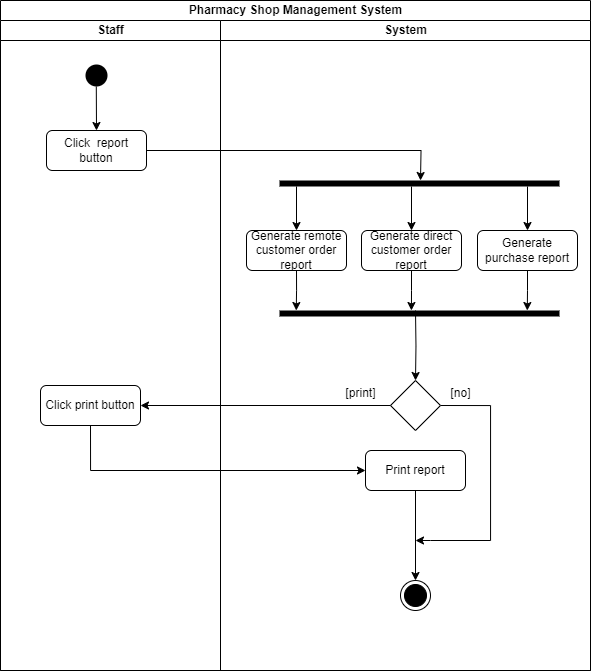

The diagram above was exported from draw.io. Its source (the exported page's mxGraphModel, read from the mxfile embedded in the PNG):
<mxGraphModel dx="1035" dy="536" grid="1" gridSize="10" guides="1" tooltips="1" connect="1" arrows="1" fold="1" page="1" pageScale="1" pageWidth="1169" pageHeight="826" background="none" math="0" shadow="0">
  <root>
    <mxCell id="0" />
    <mxCell id="1" parent="0" />
    <mxCell id="5HN4UKg1Xnu_4getq7X6-49" value="Pharmacy Shop Management System" style="swimlane;childLayout=stackLayout;resizeParent=1;resizeParentMax=0;startSize=20;html=1;" parent="1" vertex="1">
      <mxGeometry x="220" y="60" width="590" height="670" as="geometry" />
    </mxCell>
    <mxCell id="5HN4UKg1Xnu_4getq7X6-50" value="Staff" style="swimlane;startSize=20;html=1;" parent="5HN4UKg1Xnu_4getq7X6-49" vertex="1">
      <mxGeometry y="20" width="220" height="650" as="geometry" />
    </mxCell>
    <mxCell id="5HN4UKg1Xnu_4getq7X6-69" style="rounded=0;orthogonalLoop=1;jettySize=auto;html=1;exitX=0.493;exitY=0.867;exitDx=0;exitDy=0;entryX=0.5;entryY=0;entryDx=0;entryDy=0;exitPerimeter=0;" parent="5HN4UKg1Xnu_4getq7X6-50" source="5" target="5HN4UKg1Xnu_4getq7X6-56" edge="1">
      <mxGeometry relative="1" as="geometry" />
    </mxCell>
    <mxCell id="5" value="" style="ellipse;shape=startState;fillColor=#000000;strokeColor=none;" parent="5HN4UKg1Xnu_4getq7X6-50" vertex="1">
      <mxGeometry x="81" y="40" width="30" height="30" as="geometry" />
    </mxCell>
    <mxCell id="lQaxIbGDZZwbGsKKoguf-6" style="edgeStyle=orthogonalEdgeStyle;rounded=0;orthogonalLoop=1;jettySize=auto;html=1;exitX=1;exitY=0.5;exitDx=0;exitDy=0;" edge="1" parent="5HN4UKg1Xnu_4getq7X6-50" source="5HN4UKg1Xnu_4getq7X6-56">
      <mxGeometry relative="1" as="geometry">
        <mxPoint x="420" y="160" as="targetPoint" />
      </mxGeometry>
    </mxCell>
    <mxCell id="5HN4UKg1Xnu_4getq7X6-56" value="Click&amp;nbsp; report button" style="rounded=1;whiteSpace=wrap;html=1;" parent="5HN4UKg1Xnu_4getq7X6-50" vertex="1">
      <mxGeometry x="46" y="110" width="100" height="40" as="geometry" />
    </mxCell>
    <mxCell id="lQaxIbGDZZwbGsKKoguf-20" value="Click print button" style="rounded=1;whiteSpace=wrap;html=1;" vertex="1" parent="5HN4UKg1Xnu_4getq7X6-50">
      <mxGeometry x="40" y="365" width="100" height="40" as="geometry" />
    </mxCell>
    <mxCell id="5HN4UKg1Xnu_4getq7X6-51" value="System" style="swimlane;startSize=20;html=1;" parent="5HN4UKg1Xnu_4getq7X6-49" vertex="1">
      <mxGeometry x="220" y="20" width="370" height="650" as="geometry" />
    </mxCell>
    <mxCell id="m0uHN0fnXdyNOFm_q_yZ-72" value="" style="ellipse;html=1;shape=endState;fillColor=#000000;strokeColor=#000000;" parent="5HN4UKg1Xnu_4getq7X6-51" vertex="1">
      <mxGeometry x="180" y="560" width="30" height="30" as="geometry" />
    </mxCell>
    <mxCell id="lQaxIbGDZZwbGsKKoguf-5" value="" style="endArrow=none;html=1;rounded=0;strokeWidth=6;" edge="1" parent="5HN4UKg1Xnu_4getq7X6-51">
      <mxGeometry width="50" height="50" relative="1" as="geometry">
        <mxPoint x="59" y="163" as="sourcePoint" />
        <mxPoint x="339" y="163" as="targetPoint" />
      </mxGeometry>
    </mxCell>
    <mxCell id="lQaxIbGDZZwbGsKKoguf-19" style="edgeStyle=orthogonalEdgeStyle;rounded=0;orthogonalLoop=1;jettySize=auto;html=1;" edge="1" parent="5HN4UKg1Xnu_4getq7X6-51" target="lQaxIbGDZZwbGsKKoguf-18">
      <mxGeometry relative="1" as="geometry">
        <mxPoint x="195" y="290" as="sourcePoint" />
      </mxGeometry>
    </mxCell>
    <mxCell id="lQaxIbGDZZwbGsKKoguf-25" style="edgeStyle=orthogonalEdgeStyle;rounded=0;orthogonalLoop=1;jettySize=auto;html=1;exitX=1;exitY=0.5;exitDx=0;exitDy=0;" edge="1" parent="5HN4UKg1Xnu_4getq7X6-51" source="lQaxIbGDZZwbGsKKoguf-18">
      <mxGeometry relative="1" as="geometry">
        <mxPoint x="195" y="520" as="targetPoint" />
        <Array as="points">
          <mxPoint x="270" y="385" />
          <mxPoint x="270" y="520" />
          <mxPoint x="210" y="520" />
        </Array>
      </mxGeometry>
    </mxCell>
    <mxCell id="lQaxIbGDZZwbGsKKoguf-18" value="" style="rhombus;whiteSpace=wrap;html=1;" vertex="1" parent="5HN4UKg1Xnu_4getq7X6-51">
      <mxGeometry x="170" y="360" width="50" height="50" as="geometry" />
    </mxCell>
    <mxCell id="lQaxIbGDZZwbGsKKoguf-24" style="edgeStyle=orthogonalEdgeStyle;rounded=0;orthogonalLoop=1;jettySize=auto;html=1;exitX=0.5;exitY=1;exitDx=0;exitDy=0;entryX=0.5;entryY=0;entryDx=0;entryDy=0;" edge="1" parent="5HN4UKg1Xnu_4getq7X6-51" source="lQaxIbGDZZwbGsKKoguf-22" target="m0uHN0fnXdyNOFm_q_yZ-72">
      <mxGeometry relative="1" as="geometry" />
    </mxCell>
    <mxCell id="lQaxIbGDZZwbGsKKoguf-22" value="Print report" style="rounded=1;whiteSpace=wrap;html=1;" vertex="1" parent="5HN4UKg1Xnu_4getq7X6-51">
      <mxGeometry x="145" y="430" width="100" height="40" as="geometry" />
    </mxCell>
    <mxCell id="lQaxIbGDZZwbGsKKoguf-21" style="edgeStyle=orthogonalEdgeStyle;rounded=0;orthogonalLoop=1;jettySize=auto;html=1;exitX=0;exitY=0.5;exitDx=0;exitDy=0;entryX=1;entryY=0.5;entryDx=0;entryDy=0;" edge="1" parent="5HN4UKg1Xnu_4getq7X6-49" source="lQaxIbGDZZwbGsKKoguf-18" target="lQaxIbGDZZwbGsKKoguf-20">
      <mxGeometry relative="1" as="geometry" />
    </mxCell>
    <mxCell id="lQaxIbGDZZwbGsKKoguf-23" style="edgeStyle=orthogonalEdgeStyle;rounded=0;orthogonalLoop=1;jettySize=auto;html=1;exitX=0.5;exitY=1;exitDx=0;exitDy=0;entryX=0;entryY=0.5;entryDx=0;entryDy=0;" edge="1" parent="5HN4UKg1Xnu_4getq7X6-49" source="lQaxIbGDZZwbGsKKoguf-20" target="lQaxIbGDZZwbGsKKoguf-22">
      <mxGeometry relative="1" as="geometry" />
    </mxCell>
    <mxCell id="lQaxIbGDZZwbGsKKoguf-8" style="rounded=0;orthogonalLoop=1;jettySize=auto;html=1;exitX=0.493;exitY=0.867;exitDx=0;exitDy=0;entryX=0.5;entryY=0;entryDx=0;entryDy=0;exitPerimeter=0;" edge="1" parent="1" target="lQaxIbGDZZwbGsKKoguf-9">
      <mxGeometry relative="1" as="geometry">
        <mxPoint x="516" y="246" as="sourcePoint" />
      </mxGeometry>
    </mxCell>
    <mxCell id="lQaxIbGDZZwbGsKKoguf-15" style="edgeStyle=orthogonalEdgeStyle;rounded=0;orthogonalLoop=1;jettySize=auto;html=1;exitX=0.5;exitY=1;exitDx=0;exitDy=0;" edge="1" parent="1" source="lQaxIbGDZZwbGsKKoguf-9">
      <mxGeometry relative="1" as="geometry">
        <mxPoint x="515.7586206896551" y="370" as="targetPoint" />
      </mxGeometry>
    </mxCell>
    <mxCell id="lQaxIbGDZZwbGsKKoguf-9" value="Generate remote customer order report" style="rounded=1;whiteSpace=wrap;html=1;" vertex="1" parent="1">
      <mxGeometry x="466" y="290" width="100" height="40" as="geometry" />
    </mxCell>
    <mxCell id="lQaxIbGDZZwbGsKKoguf-10" style="rounded=0;orthogonalLoop=1;jettySize=auto;html=1;entryX=0.5;entryY=0;entryDx=0;entryDy=0;" edge="1" parent="1" target="lQaxIbGDZZwbGsKKoguf-11">
      <mxGeometry relative="1" as="geometry">
        <mxPoint x="631" y="246" as="sourcePoint" />
      </mxGeometry>
    </mxCell>
    <mxCell id="lQaxIbGDZZwbGsKKoguf-16" style="edgeStyle=orthogonalEdgeStyle;rounded=0;orthogonalLoop=1;jettySize=auto;html=1;exitX=0.5;exitY=1;exitDx=0;exitDy=0;" edge="1" parent="1" source="lQaxIbGDZZwbGsKKoguf-11">
      <mxGeometry relative="1" as="geometry">
        <mxPoint x="630.9310344827586" y="370" as="targetPoint" />
      </mxGeometry>
    </mxCell>
    <mxCell id="lQaxIbGDZZwbGsKKoguf-11" value="Generate direct customer order report" style="rounded=1;whiteSpace=wrap;html=1;" vertex="1" parent="1">
      <mxGeometry x="581" y="290" width="100" height="40" as="geometry" />
    </mxCell>
    <mxCell id="lQaxIbGDZZwbGsKKoguf-12" style="rounded=0;orthogonalLoop=1;jettySize=auto;html=1;exitX=0.493;exitY=0.867;exitDx=0;exitDy=0;entryX=0.5;entryY=0;entryDx=0;entryDy=0;exitPerimeter=0;" edge="1" parent="1" target="lQaxIbGDZZwbGsKKoguf-13">
      <mxGeometry relative="1" as="geometry">
        <mxPoint x="747" y="246" as="sourcePoint" />
      </mxGeometry>
    </mxCell>
    <mxCell id="lQaxIbGDZZwbGsKKoguf-17" style="edgeStyle=orthogonalEdgeStyle;rounded=0;orthogonalLoop=1;jettySize=auto;html=1;exitX=0.5;exitY=1;exitDx=0;exitDy=0;" edge="1" parent="1" source="lQaxIbGDZZwbGsKKoguf-13">
      <mxGeometry relative="1" as="geometry">
        <mxPoint x="746.7931034482758" y="370" as="targetPoint" />
      </mxGeometry>
    </mxCell>
    <mxCell id="lQaxIbGDZZwbGsKKoguf-13" value="Generate purchase report" style="rounded=1;whiteSpace=wrap;html=1;" vertex="1" parent="1">
      <mxGeometry x="697" y="290" width="100" height="40" as="geometry" />
    </mxCell>
    <mxCell id="lQaxIbGDZZwbGsKKoguf-14" value="" style="endArrow=none;html=1;rounded=0;strokeWidth=6;" edge="1" parent="1">
      <mxGeometry width="50" height="50" relative="1" as="geometry">
        <mxPoint x="499" y="373" as="sourcePoint" />
        <mxPoint x="779" y="373" as="targetPoint" />
      </mxGeometry>
    </mxCell>
    <mxCell id="lQaxIbGDZZwbGsKKoguf-26" value="[print]" style="text;html=1;align=center;verticalAlign=middle;resizable=0;points=[];autosize=1;strokeColor=none;fillColor=none;" vertex="1" parent="1">
      <mxGeometry x="555" y="438" width="50" height="30" as="geometry" />
    </mxCell>
    <mxCell id="lQaxIbGDZZwbGsKKoguf-27" value="[no]" style="text;html=1;align=center;verticalAlign=middle;resizable=0;points=[];autosize=1;strokeColor=none;fillColor=none;" vertex="1" parent="1">
      <mxGeometry x="660" y="438" width="40" height="30" as="geometry" />
    </mxCell>
  </root>
</mxGraphModel>